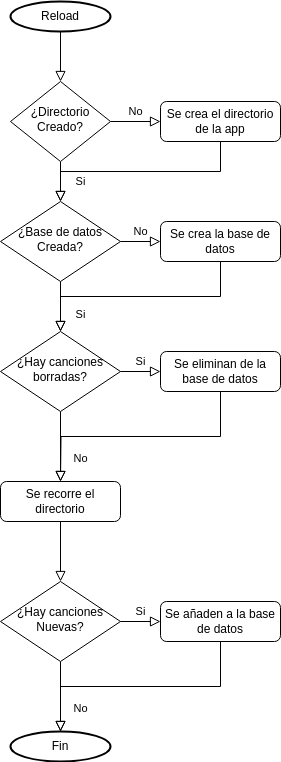

The diagram above was exported from draw.io. Its source (the exported page's mxGraphModel, read from the mxfile embedded in the PNG):
<mxGraphModel dx="1114" dy="655" grid="1" gridSize="10" guides="1" tooltips="1" connect="1" arrows="1" fold="1" page="1" pageScale="1" pageWidth="827" pageHeight="1169" math="0" shadow="0">
  <root>
    <mxCell id="WIyWlLk6GJQsqaUBKTNV-0" />
    <mxCell id="WIyWlLk6GJQsqaUBKTNV-1" parent="WIyWlLk6GJQsqaUBKTNV-0" />
    <mxCell id="WIyWlLk6GJQsqaUBKTNV-2" value="" style="rounded=0;html=1;jettySize=auto;orthogonalLoop=1;fontSize=11;endArrow=block;endFill=0;endSize=8;strokeWidth=1;shadow=0;labelBackgroundColor=none;edgeStyle=orthogonalEdgeStyle;exitX=0.5;exitY=1;exitDx=0;exitDy=0;exitPerimeter=0;" parent="WIyWlLk6GJQsqaUBKTNV-1" source="k-Y1F99zZkC3F1tEtXgC-18" target="WIyWlLk6GJQsqaUBKTNV-6" edge="1">
      <mxGeometry relative="1" as="geometry">
        <mxPoint x="220" y="120" as="sourcePoint" />
      </mxGeometry>
    </mxCell>
    <mxCell id="WIyWlLk6GJQsqaUBKTNV-4" value="Si" style="rounded=0;html=1;jettySize=auto;orthogonalLoop=1;fontSize=11;endArrow=block;endFill=0;endSize=8;strokeWidth=1;shadow=0;labelBackgroundColor=none;edgeStyle=orthogonalEdgeStyle;" parent="WIyWlLk6GJQsqaUBKTNV-1" source="WIyWlLk6GJQsqaUBKTNV-6" target="WIyWlLk6GJQsqaUBKTNV-10" edge="1">
      <mxGeometry y="20" relative="1" as="geometry">
        <mxPoint as="offset" />
      </mxGeometry>
    </mxCell>
    <mxCell id="WIyWlLk6GJQsqaUBKTNV-5" value="No" style="edgeStyle=orthogonalEdgeStyle;rounded=0;html=1;jettySize=auto;orthogonalLoop=1;fontSize=11;endArrow=block;endFill=0;endSize=8;strokeWidth=1;shadow=0;labelBackgroundColor=none;" parent="WIyWlLk6GJQsqaUBKTNV-1" source="WIyWlLk6GJQsqaUBKTNV-6" target="WIyWlLk6GJQsqaUBKTNV-7" edge="1">
      <mxGeometry y="10" relative="1" as="geometry">
        <mxPoint as="offset" />
      </mxGeometry>
    </mxCell>
    <mxCell id="WIyWlLk6GJQsqaUBKTNV-6" value="¿Directorio Creado?" style="rhombus;whiteSpace=wrap;html=1;shadow=0;fontFamily=Helvetica;fontSize=12;align=center;strokeWidth=1;spacing=6;spacingTop=-4;" parent="WIyWlLk6GJQsqaUBKTNV-1" vertex="1">
      <mxGeometry x="170" y="170" width="100" height="80" as="geometry" />
    </mxCell>
    <mxCell id="WIyWlLk6GJQsqaUBKTNV-7" value="Se crea el directorio de la app" style="rounded=1;whiteSpace=wrap;html=1;fontSize=12;glass=0;strokeWidth=1;shadow=0;" parent="WIyWlLk6GJQsqaUBKTNV-1" vertex="1">
      <mxGeometry x="320" y="190" width="120" height="40" as="geometry" />
    </mxCell>
    <mxCell id="WIyWlLk6GJQsqaUBKTNV-8" value="Si" style="rounded=0;html=1;jettySize=auto;orthogonalLoop=1;fontSize=11;endArrow=block;endFill=0;endSize=8;strokeWidth=1;shadow=0;labelBackgroundColor=none;edgeStyle=orthogonalEdgeStyle;entryX=0.5;entryY=0;entryDx=0;entryDy=0;" parent="WIyWlLk6GJQsqaUBKTNV-1" source="WIyWlLk6GJQsqaUBKTNV-10" target="k-Y1F99zZkC3F1tEtXgC-5" edge="1">
      <mxGeometry x="0.3333" y="20" relative="1" as="geometry">
        <mxPoint as="offset" />
        <mxPoint x="220" y="430" as="targetPoint" />
      </mxGeometry>
    </mxCell>
    <mxCell id="WIyWlLk6GJQsqaUBKTNV-9" value="No" style="edgeStyle=orthogonalEdgeStyle;rounded=0;html=1;jettySize=auto;orthogonalLoop=1;fontSize=11;endArrow=block;endFill=0;endSize=8;strokeWidth=1;shadow=0;labelBackgroundColor=none;" parent="WIyWlLk6GJQsqaUBKTNV-1" source="WIyWlLk6GJQsqaUBKTNV-10" target="WIyWlLk6GJQsqaUBKTNV-12" edge="1">
      <mxGeometry y="10" relative="1" as="geometry">
        <mxPoint as="offset" />
      </mxGeometry>
    </mxCell>
    <mxCell id="WIyWlLk6GJQsqaUBKTNV-10" value="¿Base de datos Creada?" style="rhombus;whiteSpace=wrap;html=1;shadow=0;fontFamily=Helvetica;fontSize=12;align=center;strokeWidth=1;spacing=6;spacingTop=-4;" parent="WIyWlLk6GJQsqaUBKTNV-1" vertex="1">
      <mxGeometry x="160" y="290" width="120" height="80" as="geometry" />
    </mxCell>
    <mxCell id="WIyWlLk6GJQsqaUBKTNV-12" value="Se crea la base de datos" style="rounded=1;whiteSpace=wrap;html=1;fontSize=12;glass=0;strokeWidth=1;shadow=0;" parent="WIyWlLk6GJQsqaUBKTNV-1" vertex="1">
      <mxGeometry x="320" y="310" width="120" height="40" as="geometry" />
    </mxCell>
    <mxCell id="k-Y1F99zZkC3F1tEtXgC-1" value="" style="rounded=0;html=1;jettySize=auto;orthogonalLoop=1;fontSize=11;endArrow=block;endFill=0;endSize=8;strokeWidth=1;shadow=0;labelBackgroundColor=none;edgeStyle=orthogonalEdgeStyle;exitX=0.5;exitY=1;exitDx=0;exitDy=0;entryX=0.5;entryY=0;entryDx=0;entryDy=0;" edge="1" parent="WIyWlLk6GJQsqaUBKTNV-1" source="WIyWlLk6GJQsqaUBKTNV-7" target="WIyWlLk6GJQsqaUBKTNV-10">
      <mxGeometry y="20" relative="1" as="geometry">
        <mxPoint as="offset" />
        <mxPoint x="230" y="260" as="sourcePoint" />
        <mxPoint x="230" y="300" as="targetPoint" />
      </mxGeometry>
    </mxCell>
    <mxCell id="k-Y1F99zZkC3F1tEtXgC-2" value="" style="rounded=0;html=1;jettySize=auto;orthogonalLoop=1;fontSize=11;endArrow=block;endFill=0;endSize=8;strokeWidth=1;shadow=0;labelBackgroundColor=none;edgeStyle=orthogonalEdgeStyle;exitX=0.5;exitY=1;exitDx=0;exitDy=0;entryX=0.5;entryY=0;entryDx=0;entryDy=0;" edge="1" parent="WIyWlLk6GJQsqaUBKTNV-1" source="WIyWlLk6GJQsqaUBKTNV-12" target="k-Y1F99zZkC3F1tEtXgC-5">
      <mxGeometry x="0.3333" y="20" relative="1" as="geometry">
        <mxPoint as="offset" />
        <mxPoint x="230" y="380" as="sourcePoint" />
        <mxPoint x="220" y="430" as="targetPoint" />
      </mxGeometry>
    </mxCell>
    <mxCell id="k-Y1F99zZkC3F1tEtXgC-4" value="No" style="rounded=0;html=1;jettySize=auto;orthogonalLoop=1;fontSize=11;endArrow=block;endFill=0;endSize=8;strokeWidth=1;shadow=0;labelBackgroundColor=none;edgeStyle=orthogonalEdgeStyle;entryX=0.5;entryY=0;entryDx=0;entryDy=0;" edge="1" parent="WIyWlLk6GJQsqaUBKTNV-1" source="k-Y1F99zZkC3F1tEtXgC-5" target="k-Y1F99zZkC3F1tEtXgC-9">
      <mxGeometry x="0.3333" y="20" relative="1" as="geometry">
        <mxPoint as="offset" />
        <mxPoint x="220" y="560" as="targetPoint" />
      </mxGeometry>
    </mxCell>
    <mxCell id="k-Y1F99zZkC3F1tEtXgC-5" value="¿Hay canciones borradas?" style="rhombus;whiteSpace=wrap;html=1;shadow=0;fontFamily=Helvetica;fontSize=12;align=center;strokeWidth=1;spacing=6;spacingTop=-4;" vertex="1" parent="WIyWlLk6GJQsqaUBKTNV-1">
      <mxGeometry x="160" y="420" width="120" height="80" as="geometry" />
    </mxCell>
    <mxCell id="k-Y1F99zZkC3F1tEtXgC-6" value="Se eliminan de la base de datos" style="rounded=1;whiteSpace=wrap;html=1;fontSize=12;glass=0;strokeWidth=1;shadow=0;" vertex="1" parent="WIyWlLk6GJQsqaUBKTNV-1">
      <mxGeometry x="320" y="440" width="120" height="40" as="geometry" />
    </mxCell>
    <mxCell id="k-Y1F99zZkC3F1tEtXgC-7" value="Si" style="edgeStyle=orthogonalEdgeStyle;rounded=0;html=1;jettySize=auto;orthogonalLoop=1;fontSize=11;endArrow=block;endFill=0;endSize=8;strokeWidth=1;shadow=0;labelBackgroundColor=none;exitX=1;exitY=0.5;exitDx=0;exitDy=0;entryX=0;entryY=0.5;entryDx=0;entryDy=0;" edge="1" parent="WIyWlLk6GJQsqaUBKTNV-1" source="k-Y1F99zZkC3F1tEtXgC-5" target="k-Y1F99zZkC3F1tEtXgC-6">
      <mxGeometry y="10" relative="1" as="geometry">
        <mxPoint as="offset" />
        <mxPoint x="290" y="340" as="sourcePoint" />
        <mxPoint x="320" y="460" as="targetPoint" />
      </mxGeometry>
    </mxCell>
    <mxCell id="k-Y1F99zZkC3F1tEtXgC-8" value="" style="rounded=0;html=1;jettySize=auto;orthogonalLoop=1;fontSize=11;endArrow=block;endFill=0;endSize=8;strokeWidth=1;shadow=0;labelBackgroundColor=none;edgeStyle=orthogonalEdgeStyle;exitX=0.5;exitY=1;exitDx=0;exitDy=0;" edge="1" parent="WIyWlLk6GJQsqaUBKTNV-1" source="k-Y1F99zZkC3F1tEtXgC-6">
      <mxGeometry x="0.3333" y="20" relative="1" as="geometry">
        <mxPoint as="offset" />
        <mxPoint x="390" y="360" as="sourcePoint" />
        <mxPoint x="220" y="570" as="targetPoint" />
      </mxGeometry>
    </mxCell>
    <mxCell id="k-Y1F99zZkC3F1tEtXgC-9" value="Se recorre el directorio" style="rounded=1;whiteSpace=wrap;html=1;fontSize=12;glass=0;strokeWidth=1;shadow=0;" vertex="1" parent="WIyWlLk6GJQsqaUBKTNV-1">
      <mxGeometry x="160" y="570" width="120" height="40" as="geometry" />
    </mxCell>
    <mxCell id="k-Y1F99zZkC3F1tEtXgC-10" value="" style="rounded=0;html=1;jettySize=auto;orthogonalLoop=1;fontSize=11;endArrow=block;endFill=0;endSize=8;strokeWidth=1;shadow=0;labelBackgroundColor=none;edgeStyle=orthogonalEdgeStyle;exitX=0.5;exitY=1;exitDx=0;exitDy=0;entryX=0.5;entryY=0;entryDx=0;entryDy=0;" edge="1" parent="WIyWlLk6GJQsqaUBKTNV-1" source="k-Y1F99zZkC3F1tEtXgC-9" target="k-Y1F99zZkC3F1tEtXgC-14">
      <mxGeometry relative="1" as="geometry">
        <mxPoint x="230" y="130" as="sourcePoint" />
        <mxPoint x="220" y="670" as="targetPoint" />
      </mxGeometry>
    </mxCell>
    <mxCell id="k-Y1F99zZkC3F1tEtXgC-13" value="No" style="rounded=0;html=1;jettySize=auto;orthogonalLoop=1;fontSize=11;endArrow=block;endFill=0;endSize=8;strokeWidth=1;shadow=0;labelBackgroundColor=none;edgeStyle=orthogonalEdgeStyle;entryX=0.5;entryY=0;entryDx=0;entryDy=0;entryPerimeter=0;" edge="1" parent="WIyWlLk6GJQsqaUBKTNV-1" source="k-Y1F99zZkC3F1tEtXgC-14" target="k-Y1F99zZkC3F1tEtXgC-19">
      <mxGeometry x="0.3333" y="20" relative="1" as="geometry">
        <mxPoint as="offset" />
        <mxPoint x="290" y="820" as="targetPoint" />
      </mxGeometry>
    </mxCell>
    <mxCell id="k-Y1F99zZkC3F1tEtXgC-14" value="¿Hay canciones Nuevas?" style="rhombus;whiteSpace=wrap;html=1;shadow=0;fontFamily=Helvetica;fontSize=12;align=center;strokeWidth=1;spacing=6;spacingTop=-4;" vertex="1" parent="WIyWlLk6GJQsqaUBKTNV-1">
      <mxGeometry x="160" y="670" width="120" height="80" as="geometry" />
    </mxCell>
    <mxCell id="k-Y1F99zZkC3F1tEtXgC-15" value="Se añaden a la base de datos" style="rounded=1;whiteSpace=wrap;html=1;fontSize=12;glass=0;strokeWidth=1;shadow=0;" vertex="1" parent="WIyWlLk6GJQsqaUBKTNV-1">
      <mxGeometry x="320" y="690" width="120" height="40" as="geometry" />
    </mxCell>
    <mxCell id="k-Y1F99zZkC3F1tEtXgC-16" value="Si" style="edgeStyle=orthogonalEdgeStyle;rounded=0;html=1;jettySize=auto;orthogonalLoop=1;fontSize=11;endArrow=block;endFill=0;endSize=8;strokeWidth=1;shadow=0;labelBackgroundColor=none;exitX=1;exitY=0.5;exitDx=0;exitDy=0;entryX=0;entryY=0.5;entryDx=0;entryDy=0;" edge="1" parent="WIyWlLk6GJQsqaUBKTNV-1" source="k-Y1F99zZkC3F1tEtXgC-14" target="k-Y1F99zZkC3F1tEtXgC-15">
      <mxGeometry y="10" relative="1" as="geometry">
        <mxPoint as="offset" />
        <mxPoint x="290" y="590" as="sourcePoint" />
        <mxPoint x="320" y="710" as="targetPoint" />
      </mxGeometry>
    </mxCell>
    <mxCell id="k-Y1F99zZkC3F1tEtXgC-17" value="" style="rounded=0;html=1;jettySize=auto;orthogonalLoop=1;fontSize=11;endArrow=block;endFill=0;endSize=8;strokeWidth=1;shadow=0;labelBackgroundColor=none;edgeStyle=orthogonalEdgeStyle;exitX=0.5;exitY=1;exitDx=0;exitDy=0;entryX=0.5;entryY=0;entryDx=0;entryDy=0;entryPerimeter=0;" edge="1" parent="WIyWlLk6GJQsqaUBKTNV-1" source="k-Y1F99zZkC3F1tEtXgC-15" target="k-Y1F99zZkC3F1tEtXgC-19">
      <mxGeometry x="0.3333" y="20" relative="1" as="geometry">
        <mxPoint as="offset" />
        <mxPoint x="390" y="610" as="sourcePoint" />
        <mxPoint x="290" y="820" as="targetPoint" />
      </mxGeometry>
    </mxCell>
    <mxCell id="k-Y1F99zZkC3F1tEtXgC-18" value="Reload" style="strokeWidth=2;html=1;shape=mxgraph.flowchart.start_1;whiteSpace=wrap;" vertex="1" parent="WIyWlLk6GJQsqaUBKTNV-1">
      <mxGeometry x="170" y="90" width="100" height="30" as="geometry" />
    </mxCell>
    <mxCell id="k-Y1F99zZkC3F1tEtXgC-19" value="Fin" style="strokeWidth=2;html=1;shape=mxgraph.flowchart.start_1;whiteSpace=wrap;" vertex="1" parent="WIyWlLk6GJQsqaUBKTNV-1">
      <mxGeometry x="170" y="820" width="100" height="30" as="geometry" />
    </mxCell>
  </root>
</mxGraphModel>